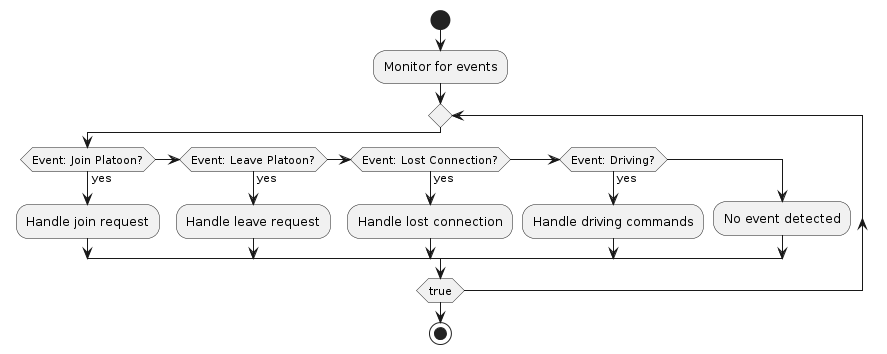

The diagram above was rendered by PlantUML. Its source (embedded in the PNG):
@startuml
start
:Monitor for events;
repeat
  if (Event: Join Platoon?) then (yes)
      :Handle join request;
  elseif (Event: Leave Platoon?) then (yes)
      :Handle leave request;
  elseif (Event: Lost Connection?) then (yes)
      :Handle lost connection;
  elseif (Event: Driving?) then (yes)
      :Handle driving commands;
  else
      :No event detected;
  endif
repeat while (true)
stop
@enduml